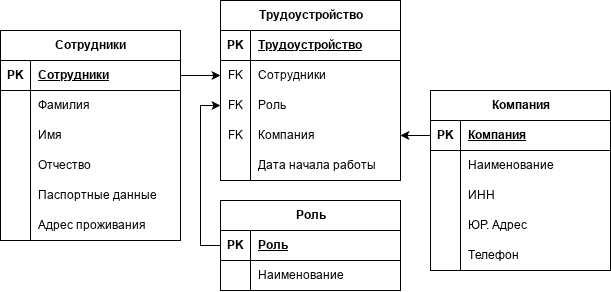

The diagram above was exported from draw.io. Its source (the exported page's mxGraphModel, read from the mxfile embedded in the PNG):
<mxGraphModel dx="983" dy="612" grid="1" gridSize="10" guides="1" tooltips="1" connect="1" arrows="1" fold="1" page="1" pageScale="1" pageWidth="827" pageHeight="1169" math="0" shadow="0">
  <root>
    <mxCell id="0" />
    <mxCell id="1" parent="0" />
    <mxCell id="V1l-5tVIkb6BB8y2fshU-166" parent="1" style="shape=table;startSize=30;container=1;collapsible=1;childLayout=tableLayout;fixedRows=1;rowLines=0;fontStyle=1;align=center;resizeLast=1;html=1;" value="Роль" vertex="1">
      <mxGeometry height="90" width="180" x="220" y="490" as="geometry" />
    </mxCell>
    <mxCell id="V1l-5tVIkb6BB8y2fshU-167" parent="V1l-5tVIkb6BB8y2fshU-166" style="shape=tableRow;horizontal=0;startSize=0;swimlaneHead=0;swimlaneBody=0;fillColor=none;collapsible=0;dropTarget=0;points=[[0,0.5],[1,0.5]];portConstraint=eastwest;top=0;left=0;right=0;bottom=1;" value="" vertex="1">
      <mxGeometry height="30" width="180" y="30" as="geometry" />
    </mxCell>
    <mxCell id="V1l-5tVIkb6BB8y2fshU-168" parent="V1l-5tVIkb6BB8y2fshU-167" style="shape=partialRectangle;connectable=0;fillColor=none;top=0;left=0;bottom=0;right=0;fontStyle=1;overflow=hidden;whiteSpace=wrap;html=1;" value="PK" vertex="1">
      <mxGeometry height="30" width="30" as="geometry">
        <mxRectangle height="30" width="30" as="alternateBounds" />
      </mxGeometry>
    </mxCell>
    <mxCell id="V1l-5tVIkb6BB8y2fshU-169" parent="V1l-5tVIkb6BB8y2fshU-167" style="shape=partialRectangle;connectable=0;fillColor=none;top=0;left=0;bottom=0;right=0;align=left;spacingLeft=6;fontStyle=5;overflow=hidden;whiteSpace=wrap;html=1;" value="Роль" vertex="1">
      <mxGeometry height="30" width="150" x="30" as="geometry">
        <mxRectangle height="30" width="150" as="alternateBounds" />
      </mxGeometry>
    </mxCell>
    <mxCell id="V1l-5tVIkb6BB8y2fshU-170" parent="V1l-5tVIkb6BB8y2fshU-166" style="shape=tableRow;horizontal=0;startSize=0;swimlaneHead=0;swimlaneBody=0;fillColor=none;collapsible=0;dropTarget=0;points=[[0,0.5],[1,0.5]];portConstraint=eastwest;top=0;left=0;right=0;bottom=0;" value="" vertex="1">
      <mxGeometry height="30" width="180" y="60" as="geometry" />
    </mxCell>
    <mxCell id="V1l-5tVIkb6BB8y2fshU-171" parent="V1l-5tVIkb6BB8y2fshU-170" style="shape=partialRectangle;connectable=0;fillColor=none;top=0;left=0;bottom=0;right=0;editable=1;overflow=hidden;whiteSpace=wrap;html=1;" value="" vertex="1">
      <mxGeometry height="30" width="30" as="geometry">
        <mxRectangle height="30" width="30" as="alternateBounds" />
      </mxGeometry>
    </mxCell>
    <mxCell id="V1l-5tVIkb6BB8y2fshU-172" parent="V1l-5tVIkb6BB8y2fshU-170" style="shape=partialRectangle;connectable=0;fillColor=none;top=0;left=0;bottom=0;right=0;align=left;spacingLeft=6;overflow=hidden;whiteSpace=wrap;html=1;" value="Наименование" vertex="1">
      <mxGeometry height="30" width="150" x="30" as="geometry">
        <mxRectangle height="30" width="150" as="alternateBounds" />
      </mxGeometry>
    </mxCell>
    <mxCell id="V1l-5tVIkb6BB8y2fshU-179" parent="1" style="shape=table;startSize=30;container=1;collapsible=1;childLayout=tableLayout;fixedRows=1;rowLines=0;fontStyle=1;align=center;resizeLast=1;html=1;" value="Компания" vertex="1">
      <mxGeometry height="180" width="180" x="430" y="380" as="geometry" />
    </mxCell>
    <mxCell id="V1l-5tVIkb6BB8y2fshU-180" parent="V1l-5tVIkb6BB8y2fshU-179" style="shape=tableRow;horizontal=0;startSize=0;swimlaneHead=0;swimlaneBody=0;fillColor=none;collapsible=0;dropTarget=0;points=[[0,0.5],[1,0.5]];portConstraint=eastwest;top=0;left=0;right=0;bottom=1;" value="" vertex="1">
      <mxGeometry height="30" width="180" y="30" as="geometry" />
    </mxCell>
    <mxCell id="V1l-5tVIkb6BB8y2fshU-181" parent="V1l-5tVIkb6BB8y2fshU-180" style="shape=partialRectangle;connectable=0;fillColor=none;top=0;left=0;bottom=0;right=0;fontStyle=1;overflow=hidden;whiteSpace=wrap;html=1;" value="PK" vertex="1">
      <mxGeometry height="30" width="30" as="geometry">
        <mxRectangle height="30" width="30" as="alternateBounds" />
      </mxGeometry>
    </mxCell>
    <mxCell id="V1l-5tVIkb6BB8y2fshU-182" parent="V1l-5tVIkb6BB8y2fshU-180" style="shape=partialRectangle;connectable=0;fillColor=none;top=0;left=0;bottom=0;right=0;align=left;spacingLeft=6;fontStyle=5;overflow=hidden;whiteSpace=wrap;html=1;" value="Компания" vertex="1">
      <mxGeometry height="30" width="150" x="30" as="geometry">
        <mxRectangle height="30" width="150" as="alternateBounds" />
      </mxGeometry>
    </mxCell>
    <mxCell id="V1l-5tVIkb6BB8y2fshU-183" parent="V1l-5tVIkb6BB8y2fshU-179" style="shape=tableRow;horizontal=0;startSize=0;swimlaneHead=0;swimlaneBody=0;fillColor=none;collapsible=0;dropTarget=0;points=[[0,0.5],[1,0.5]];portConstraint=eastwest;top=0;left=0;right=0;bottom=0;" value="" vertex="1">
      <mxGeometry height="30" width="180" y="60" as="geometry" />
    </mxCell>
    <mxCell id="V1l-5tVIkb6BB8y2fshU-184" parent="V1l-5tVIkb6BB8y2fshU-183" style="shape=partialRectangle;connectable=0;fillColor=none;top=0;left=0;bottom=0;right=0;editable=1;overflow=hidden;whiteSpace=wrap;html=1;" value="" vertex="1">
      <mxGeometry height="30" width="30" as="geometry">
        <mxRectangle height="30" width="30" as="alternateBounds" />
      </mxGeometry>
    </mxCell>
    <mxCell id="V1l-5tVIkb6BB8y2fshU-185" parent="V1l-5tVIkb6BB8y2fshU-183" style="shape=partialRectangle;connectable=0;fillColor=none;top=0;left=0;bottom=0;right=0;align=left;spacingLeft=6;overflow=hidden;whiteSpace=wrap;html=1;" value="Наименование" vertex="1">
      <mxGeometry height="30" width="150" x="30" as="geometry">
        <mxRectangle height="30" width="150" as="alternateBounds" />
      </mxGeometry>
    </mxCell>
    <mxCell id="V1l-5tVIkb6BB8y2fshU-186" parent="V1l-5tVIkb6BB8y2fshU-179" style="shape=tableRow;horizontal=0;startSize=0;swimlaneHead=0;swimlaneBody=0;fillColor=none;collapsible=0;dropTarget=0;points=[[0,0.5],[1,0.5]];portConstraint=eastwest;top=0;left=0;right=0;bottom=0;" value="" vertex="1">
      <mxGeometry height="30" width="180" y="90" as="geometry" />
    </mxCell>
    <mxCell id="V1l-5tVIkb6BB8y2fshU-187" parent="V1l-5tVIkb6BB8y2fshU-186" style="shape=partialRectangle;connectable=0;fillColor=none;top=0;left=0;bottom=0;right=0;editable=1;overflow=hidden;whiteSpace=wrap;html=1;" value="" vertex="1">
      <mxGeometry height="30" width="30" as="geometry">
        <mxRectangle height="30" width="30" as="alternateBounds" />
      </mxGeometry>
    </mxCell>
    <mxCell id="V1l-5tVIkb6BB8y2fshU-188" parent="V1l-5tVIkb6BB8y2fshU-186" style="shape=partialRectangle;connectable=0;fillColor=none;top=0;left=0;bottom=0;right=0;align=left;spacingLeft=6;overflow=hidden;whiteSpace=wrap;html=1;" value="ИНН" vertex="1">
      <mxGeometry height="30" width="150" x="30" as="geometry">
        <mxRectangle height="30" width="150" as="alternateBounds" />
      </mxGeometry>
    </mxCell>
    <mxCell id="V1l-5tVIkb6BB8y2fshU-189" parent="V1l-5tVIkb6BB8y2fshU-179" style="shape=tableRow;horizontal=0;startSize=0;swimlaneHead=0;swimlaneBody=0;fillColor=none;collapsible=0;dropTarget=0;points=[[0,0.5],[1,0.5]];portConstraint=eastwest;top=0;left=0;right=0;bottom=0;" value="" vertex="1">
      <mxGeometry height="30" width="180" y="120" as="geometry" />
    </mxCell>
    <mxCell id="V1l-5tVIkb6BB8y2fshU-190" parent="V1l-5tVIkb6BB8y2fshU-189" style="shape=partialRectangle;connectable=0;fillColor=none;top=0;left=0;bottom=0;right=0;editable=1;overflow=hidden;whiteSpace=wrap;html=1;" value="" vertex="1">
      <mxGeometry height="30" width="30" as="geometry">
        <mxRectangle height="30" width="30" as="alternateBounds" />
      </mxGeometry>
    </mxCell>
    <mxCell id="V1l-5tVIkb6BB8y2fshU-191" parent="V1l-5tVIkb6BB8y2fshU-189" style="shape=partialRectangle;connectable=0;fillColor=none;top=0;left=0;bottom=0;right=0;align=left;spacingLeft=6;overflow=hidden;whiteSpace=wrap;html=1;" value="ЮР. Адрес" vertex="1">
      <mxGeometry height="30" width="150" x="30" as="geometry">
        <mxRectangle height="30" width="150" as="alternateBounds" />
      </mxGeometry>
    </mxCell>
    <mxCell id="V1l-5tVIkb6BB8y2fshU-192" parent="V1l-5tVIkb6BB8y2fshU-179" style="shape=tableRow;horizontal=0;startSize=0;swimlaneHead=0;swimlaneBody=0;fillColor=none;collapsible=0;dropTarget=0;points=[[0,0.5],[1,0.5]];portConstraint=eastwest;top=0;left=0;right=0;bottom=0;" vertex="1">
      <mxGeometry height="30" width="180" y="150" as="geometry" />
    </mxCell>
    <mxCell id="V1l-5tVIkb6BB8y2fshU-193" parent="V1l-5tVIkb6BB8y2fshU-192" style="shape=partialRectangle;connectable=0;fillColor=none;top=0;left=0;bottom=0;right=0;editable=1;overflow=hidden;whiteSpace=wrap;html=1;" vertex="1">
      <mxGeometry height="30" width="30" as="geometry">
        <mxRectangle height="30" width="30" as="alternateBounds" />
      </mxGeometry>
    </mxCell>
    <mxCell id="V1l-5tVIkb6BB8y2fshU-194" parent="V1l-5tVIkb6BB8y2fshU-192" style="shape=partialRectangle;connectable=0;fillColor=none;top=0;left=0;bottom=0;right=0;align=left;spacingLeft=6;overflow=hidden;whiteSpace=wrap;html=1;" value="Телефон" vertex="1">
      <mxGeometry height="30" width="150" x="30" as="geometry">
        <mxRectangle height="30" width="150" as="alternateBounds" />
      </mxGeometry>
    </mxCell>
    <mxCell id="V1l-5tVIkb6BB8y2fshU-195" parent="1" style="shape=table;startSize=30;container=1;collapsible=1;childLayout=tableLayout;fixedRows=1;rowLines=0;fontStyle=1;align=center;resizeLast=1;html=1;" value="Сотрудники" vertex="1">
      <mxGeometry height="210" width="180" y="320" as="geometry" />
    </mxCell>
    <mxCell id="V1l-5tVIkb6BB8y2fshU-196" parent="V1l-5tVIkb6BB8y2fshU-195" style="shape=tableRow;horizontal=0;startSize=0;swimlaneHead=0;swimlaneBody=0;fillColor=none;collapsible=0;dropTarget=0;points=[[0,0.5],[1,0.5]];portConstraint=eastwest;top=0;left=0;right=0;bottom=1;" value="" vertex="1">
      <mxGeometry height="30" width="180" y="30" as="geometry" />
    </mxCell>
    <mxCell id="V1l-5tVIkb6BB8y2fshU-197" parent="V1l-5tVIkb6BB8y2fshU-196" style="shape=partialRectangle;connectable=0;fillColor=none;top=0;left=0;bottom=0;right=0;fontStyle=1;overflow=hidden;whiteSpace=wrap;html=1;" value="PK" vertex="1">
      <mxGeometry height="30" width="30" as="geometry">
        <mxRectangle height="30" width="30" as="alternateBounds" />
      </mxGeometry>
    </mxCell>
    <mxCell id="V1l-5tVIkb6BB8y2fshU-198" parent="V1l-5tVIkb6BB8y2fshU-196" style="shape=partialRectangle;connectable=0;fillColor=none;top=0;left=0;bottom=0;right=0;align=left;spacingLeft=6;fontStyle=5;overflow=hidden;whiteSpace=wrap;html=1;" value="Сотрудники" vertex="1">
      <mxGeometry height="30" width="150" x="30" as="geometry">
        <mxRectangle height="30" width="150" as="alternateBounds" />
      </mxGeometry>
    </mxCell>
    <mxCell id="V1l-5tVIkb6BB8y2fshU-199" parent="V1l-5tVIkb6BB8y2fshU-195" style="shape=tableRow;horizontal=0;startSize=0;swimlaneHead=0;swimlaneBody=0;fillColor=none;collapsible=0;dropTarget=0;points=[[0,0.5],[1,0.5]];portConstraint=eastwest;top=0;left=0;right=0;bottom=0;" value="" vertex="1">
      <mxGeometry height="30" width="180" y="60" as="geometry" />
    </mxCell>
    <mxCell id="V1l-5tVIkb6BB8y2fshU-200" parent="V1l-5tVIkb6BB8y2fshU-199" style="shape=partialRectangle;connectable=0;fillColor=none;top=0;left=0;bottom=0;right=0;editable=1;overflow=hidden;whiteSpace=wrap;html=1;" value="" vertex="1">
      <mxGeometry height="30" width="30" as="geometry">
        <mxRectangle height="30" width="30" as="alternateBounds" />
      </mxGeometry>
    </mxCell>
    <mxCell id="V1l-5tVIkb6BB8y2fshU-201" parent="V1l-5tVIkb6BB8y2fshU-199" style="shape=partialRectangle;connectable=0;fillColor=none;top=0;left=0;bottom=0;right=0;align=left;spacingLeft=6;overflow=hidden;whiteSpace=wrap;html=1;" value="Фамилия" vertex="1">
      <mxGeometry height="30" width="150" x="30" as="geometry">
        <mxRectangle height="30" width="150" as="alternateBounds" />
      </mxGeometry>
    </mxCell>
    <mxCell id="V1l-5tVIkb6BB8y2fshU-202" parent="V1l-5tVIkb6BB8y2fshU-195" style="shape=tableRow;horizontal=0;startSize=0;swimlaneHead=0;swimlaneBody=0;fillColor=none;collapsible=0;dropTarget=0;points=[[0,0.5],[1,0.5]];portConstraint=eastwest;top=0;left=0;right=0;bottom=0;" value="" vertex="1">
      <mxGeometry height="30" width="180" y="90" as="geometry" />
    </mxCell>
    <mxCell id="V1l-5tVIkb6BB8y2fshU-203" parent="V1l-5tVIkb6BB8y2fshU-202" style="shape=partialRectangle;connectable=0;fillColor=none;top=0;left=0;bottom=0;right=0;editable=1;overflow=hidden;whiteSpace=wrap;html=1;" value="" vertex="1">
      <mxGeometry height="30" width="30" as="geometry">
        <mxRectangle height="30" width="30" as="alternateBounds" />
      </mxGeometry>
    </mxCell>
    <mxCell id="V1l-5tVIkb6BB8y2fshU-204" parent="V1l-5tVIkb6BB8y2fshU-202" style="shape=partialRectangle;connectable=0;fillColor=none;top=0;left=0;bottom=0;right=0;align=left;spacingLeft=6;overflow=hidden;whiteSpace=wrap;html=1;" value="Имя" vertex="1">
      <mxGeometry height="30" width="150" x="30" as="geometry">
        <mxRectangle height="30" width="150" as="alternateBounds" />
      </mxGeometry>
    </mxCell>
    <mxCell id="V1l-5tVIkb6BB8y2fshU-205" parent="V1l-5tVIkb6BB8y2fshU-195" style="shape=tableRow;horizontal=0;startSize=0;swimlaneHead=0;swimlaneBody=0;fillColor=none;collapsible=0;dropTarget=0;points=[[0,0.5],[1,0.5]];portConstraint=eastwest;top=0;left=0;right=0;bottom=0;" value="" vertex="1">
      <mxGeometry height="30" width="180" y="120" as="geometry" />
    </mxCell>
    <mxCell id="V1l-5tVIkb6BB8y2fshU-206" parent="V1l-5tVIkb6BB8y2fshU-205" style="shape=partialRectangle;connectable=0;fillColor=none;top=0;left=0;bottom=0;right=0;editable=1;overflow=hidden;whiteSpace=wrap;html=1;" value="" vertex="1">
      <mxGeometry height="30" width="30" as="geometry">
        <mxRectangle height="30" width="30" as="alternateBounds" />
      </mxGeometry>
    </mxCell>
    <mxCell id="V1l-5tVIkb6BB8y2fshU-207" parent="V1l-5tVIkb6BB8y2fshU-205" style="shape=partialRectangle;connectable=0;fillColor=none;top=0;left=0;bottom=0;right=0;align=left;spacingLeft=6;overflow=hidden;whiteSpace=wrap;html=1;" value="Отчество" vertex="1">
      <mxGeometry height="30" width="150" x="30" as="geometry">
        <mxRectangle height="30" width="150" as="alternateBounds" />
      </mxGeometry>
    </mxCell>
    <mxCell id="V1l-5tVIkb6BB8y2fshU-208" parent="V1l-5tVIkb6BB8y2fshU-195" style="shape=tableRow;horizontal=0;startSize=0;swimlaneHead=0;swimlaneBody=0;fillColor=none;collapsible=0;dropTarget=0;points=[[0,0.5],[1,0.5]];portConstraint=eastwest;top=0;left=0;right=0;bottom=0;" vertex="1">
      <mxGeometry height="30" width="180" y="150" as="geometry" />
    </mxCell>
    <mxCell id="V1l-5tVIkb6BB8y2fshU-209" parent="V1l-5tVIkb6BB8y2fshU-208" style="shape=partialRectangle;connectable=0;fillColor=none;top=0;left=0;bottom=0;right=0;editable=1;overflow=hidden;whiteSpace=wrap;html=1;" vertex="1">
      <mxGeometry height="30" width="30" as="geometry">
        <mxRectangle height="30" width="30" as="alternateBounds" />
      </mxGeometry>
    </mxCell>
    <mxCell id="V1l-5tVIkb6BB8y2fshU-210" parent="V1l-5tVIkb6BB8y2fshU-208" style="shape=partialRectangle;connectable=0;fillColor=none;top=0;left=0;bottom=0;right=0;align=left;spacingLeft=6;overflow=hidden;whiteSpace=wrap;html=1;" value="Паспортные данные" vertex="1">
      <mxGeometry height="30" width="150" x="30" as="geometry">
        <mxRectangle height="30" width="150" as="alternateBounds" />
      </mxGeometry>
    </mxCell>
    <mxCell id="V1l-5tVIkb6BB8y2fshU-211" parent="V1l-5tVIkb6BB8y2fshU-195" style="shape=tableRow;horizontal=0;startSize=0;swimlaneHead=0;swimlaneBody=0;fillColor=none;collapsible=0;dropTarget=0;points=[[0,0.5],[1,0.5]];portConstraint=eastwest;top=0;left=0;right=0;bottom=0;" vertex="1">
      <mxGeometry height="30" width="180" y="180" as="geometry" />
    </mxCell>
    <mxCell id="V1l-5tVIkb6BB8y2fshU-212" parent="V1l-5tVIkb6BB8y2fshU-211" style="shape=partialRectangle;connectable=0;fillColor=none;top=0;left=0;bottom=0;right=0;editable=1;overflow=hidden;whiteSpace=wrap;html=1;" vertex="1">
      <mxGeometry height="30" width="30" as="geometry">
        <mxRectangle height="30" width="30" as="alternateBounds" />
      </mxGeometry>
    </mxCell>
    <mxCell id="V1l-5tVIkb6BB8y2fshU-213" parent="V1l-5tVIkb6BB8y2fshU-211" style="shape=partialRectangle;connectable=0;fillColor=none;top=0;left=0;bottom=0;right=0;align=left;spacingLeft=6;overflow=hidden;whiteSpace=wrap;html=1;" value="Адрес проживания" vertex="1">
      <mxGeometry height="30" width="150" x="30" as="geometry">
        <mxRectangle height="30" width="150" as="alternateBounds" />
      </mxGeometry>
    </mxCell>
    <mxCell id="V1l-5tVIkb6BB8y2fshU-220" parent="1" style="shape=table;startSize=30;container=1;collapsible=1;childLayout=tableLayout;fixedRows=1;rowLines=0;fontStyle=1;align=center;resizeLast=1;html=1;" value="Трудоустройство" vertex="1">
      <mxGeometry height="180" width="180" x="220" y="290" as="geometry" />
    </mxCell>
    <mxCell id="V1l-5tVIkb6BB8y2fshU-221" parent="V1l-5tVIkb6BB8y2fshU-220" style="shape=tableRow;horizontal=0;startSize=0;swimlaneHead=0;swimlaneBody=0;fillColor=none;collapsible=0;dropTarget=0;points=[[0,0.5],[1,0.5]];portConstraint=eastwest;top=0;left=0;right=0;bottom=1;" value="" vertex="1">
      <mxGeometry height="30" width="180" y="30" as="geometry" />
    </mxCell>
    <mxCell id="V1l-5tVIkb6BB8y2fshU-222" parent="V1l-5tVIkb6BB8y2fshU-221" style="shape=partialRectangle;connectable=0;fillColor=none;top=0;left=0;bottom=0;right=0;fontStyle=1;overflow=hidden;whiteSpace=wrap;html=1;" value="PK" vertex="1">
      <mxGeometry height="30" width="30" as="geometry">
        <mxRectangle height="30" width="30" as="alternateBounds" />
      </mxGeometry>
    </mxCell>
    <mxCell id="V1l-5tVIkb6BB8y2fshU-223" parent="V1l-5tVIkb6BB8y2fshU-221" style="shape=partialRectangle;connectable=0;fillColor=none;top=0;left=0;bottom=0;right=0;align=left;spacingLeft=6;fontStyle=5;overflow=hidden;whiteSpace=wrap;html=1;" value="Трудоустройство" vertex="1">
      <mxGeometry height="30" width="150" x="30" as="geometry">
        <mxRectangle height="30" width="150" as="alternateBounds" />
      </mxGeometry>
    </mxCell>
    <mxCell id="V1l-5tVIkb6BB8y2fshU-224" parent="V1l-5tVIkb6BB8y2fshU-220" style="shape=tableRow;horizontal=0;startSize=0;swimlaneHead=0;swimlaneBody=0;fillColor=none;collapsible=0;dropTarget=0;points=[[0,0.5],[1,0.5]];portConstraint=eastwest;top=0;left=0;right=0;bottom=0;" value="" vertex="1">
      <mxGeometry height="30" width="180" y="60" as="geometry" />
    </mxCell>
    <mxCell id="V1l-5tVIkb6BB8y2fshU-225" parent="V1l-5tVIkb6BB8y2fshU-224" style="shape=partialRectangle;connectable=0;fillColor=none;top=0;left=0;bottom=0;right=0;editable=1;overflow=hidden;whiteSpace=wrap;html=1;" value="FK" vertex="1">
      <mxGeometry height="30" width="30" as="geometry">
        <mxRectangle height="30" width="30" as="alternateBounds" />
      </mxGeometry>
    </mxCell>
    <mxCell id="V1l-5tVIkb6BB8y2fshU-226" parent="V1l-5tVIkb6BB8y2fshU-224" style="shape=partialRectangle;connectable=0;fillColor=none;top=0;left=0;bottom=0;right=0;align=left;spacingLeft=6;overflow=hidden;whiteSpace=wrap;html=1;" value="Сотрудники&amp;nbsp;" vertex="1">
      <mxGeometry height="30" width="150" x="30" as="geometry">
        <mxRectangle height="30" width="150" as="alternateBounds" />
      </mxGeometry>
    </mxCell>
    <mxCell id="V1l-5tVIkb6BB8y2fshU-227" parent="V1l-5tVIkb6BB8y2fshU-220" style="shape=tableRow;horizontal=0;startSize=0;swimlaneHead=0;swimlaneBody=0;fillColor=none;collapsible=0;dropTarget=0;points=[[0,0.5],[1,0.5]];portConstraint=eastwest;top=0;left=0;right=0;bottom=0;" value="" vertex="1">
      <mxGeometry height="30" width="180" y="90" as="geometry" />
    </mxCell>
    <mxCell id="V1l-5tVIkb6BB8y2fshU-228" parent="V1l-5tVIkb6BB8y2fshU-227" style="shape=partialRectangle;connectable=0;fillColor=none;top=0;left=0;bottom=0;right=0;editable=1;overflow=hidden;whiteSpace=wrap;html=1;" value="FK" vertex="1">
      <mxGeometry height="30" width="30" as="geometry">
        <mxRectangle height="30" width="30" as="alternateBounds" />
      </mxGeometry>
    </mxCell>
    <mxCell id="V1l-5tVIkb6BB8y2fshU-229" parent="V1l-5tVIkb6BB8y2fshU-227" style="shape=partialRectangle;connectable=0;fillColor=none;top=0;left=0;bottom=0;right=0;align=left;spacingLeft=6;overflow=hidden;whiteSpace=wrap;html=1;" value="Роль" vertex="1">
      <mxGeometry height="30" width="150" x="30" as="geometry">
        <mxRectangle height="30" width="150" as="alternateBounds" />
      </mxGeometry>
    </mxCell>
    <mxCell id="V1l-5tVIkb6BB8y2fshU-233" parent="V1l-5tVIkb6BB8y2fshU-220" style="shape=tableRow;horizontal=0;startSize=0;swimlaneHead=0;swimlaneBody=0;fillColor=none;collapsible=0;dropTarget=0;points=[[0,0.5],[1,0.5]];portConstraint=eastwest;top=0;left=0;right=0;bottom=0;" vertex="1">
      <mxGeometry height="30" width="180" y="120" as="geometry" />
    </mxCell>
    <mxCell id="V1l-5tVIkb6BB8y2fshU-234" parent="V1l-5tVIkb6BB8y2fshU-233" style="shape=partialRectangle;connectable=0;fillColor=none;top=0;left=0;bottom=0;right=0;editable=1;overflow=hidden;whiteSpace=wrap;html=1;" value="FK" vertex="1">
      <mxGeometry height="30" width="30" as="geometry">
        <mxRectangle height="30" width="30" as="alternateBounds" />
      </mxGeometry>
    </mxCell>
    <mxCell id="V1l-5tVIkb6BB8y2fshU-235" parent="V1l-5tVIkb6BB8y2fshU-233" style="shape=partialRectangle;connectable=0;fillColor=none;top=0;left=0;bottom=0;right=0;align=left;spacingLeft=6;overflow=hidden;whiteSpace=wrap;html=1;" value="Компания" vertex="1">
      <mxGeometry height="30" width="150" x="30" as="geometry">
        <mxRectangle height="30" width="150" as="alternateBounds" />
      </mxGeometry>
    </mxCell>
    <mxCell id="V1l-5tVIkb6BB8y2fshU-230" parent="V1l-5tVIkb6BB8y2fshU-220" style="shape=tableRow;horizontal=0;startSize=0;swimlaneHead=0;swimlaneBody=0;fillColor=none;collapsible=0;dropTarget=0;points=[[0,0.5],[1,0.5]];portConstraint=eastwest;top=0;left=0;right=0;bottom=0;" value="" vertex="1">
      <mxGeometry height="30" width="180" y="150" as="geometry" />
    </mxCell>
    <mxCell id="V1l-5tVIkb6BB8y2fshU-231" parent="V1l-5tVIkb6BB8y2fshU-230" style="shape=partialRectangle;connectable=0;fillColor=none;top=0;left=0;bottom=0;right=0;editable=1;overflow=hidden;whiteSpace=wrap;html=1;" value="" vertex="1">
      <mxGeometry height="30" width="30" as="geometry">
        <mxRectangle height="30" width="30" as="alternateBounds" />
      </mxGeometry>
    </mxCell>
    <mxCell id="V1l-5tVIkb6BB8y2fshU-232" parent="V1l-5tVIkb6BB8y2fshU-230" style="shape=partialRectangle;connectable=0;fillColor=none;top=0;left=0;bottom=0;right=0;align=left;spacingLeft=6;overflow=hidden;whiteSpace=wrap;html=1;" value="Дата начала работы" vertex="1">
      <mxGeometry height="30" width="150" x="30" as="geometry">
        <mxRectangle height="30" width="150" as="alternateBounds" />
      </mxGeometry>
    </mxCell>
    <mxCell id="V1l-5tVIkb6BB8y2fshU-236" edge="1" parent="1" source="V1l-5tVIkb6BB8y2fshU-180" style="edgeStyle=orthogonalEdgeStyle;rounded=0;orthogonalLoop=1;jettySize=auto;html=1;" target="V1l-5tVIkb6BB8y2fshU-233">
      <mxGeometry relative="1" as="geometry" />
    </mxCell>
    <mxCell id="V1l-5tVIkb6BB8y2fshU-237" edge="1" parent="1" source="V1l-5tVIkb6BB8y2fshU-196" style="edgeStyle=orthogonalEdgeStyle;rounded=0;orthogonalLoop=1;jettySize=auto;html=1;entryX=0;entryY=0.5;entryDx=0;entryDy=0;" target="V1l-5tVIkb6BB8y2fshU-224">
      <mxGeometry relative="1" as="geometry" />
    </mxCell>
    <mxCell id="V1l-5tVIkb6BB8y2fshU-238" edge="1" parent="1" source="V1l-5tVIkb6BB8y2fshU-167" style="edgeStyle=orthogonalEdgeStyle;rounded=0;orthogonalLoop=1;jettySize=auto;html=1;entryX=0;entryY=0.5;entryDx=0;entryDy=0;" target="V1l-5tVIkb6BB8y2fshU-227">
      <mxGeometry relative="1" as="geometry" />
    </mxCell>
  </root>
</mxGraphModel>